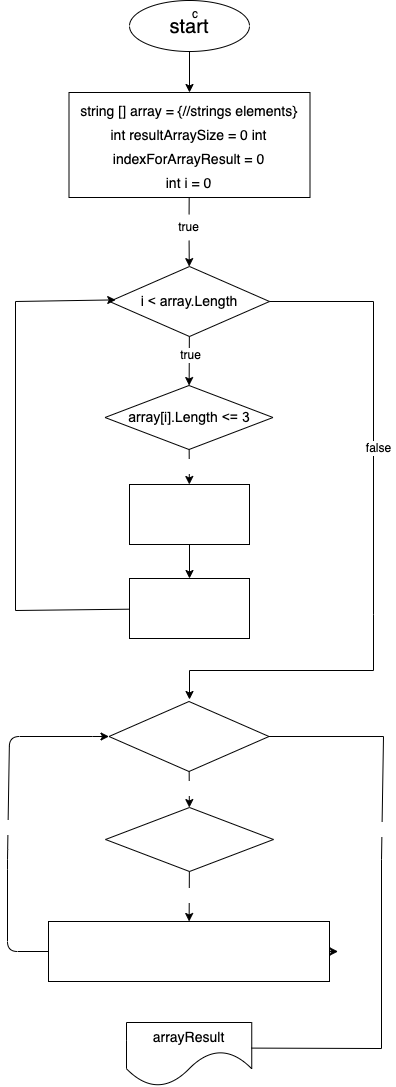

The diagram above was exported from draw.io. Its source (the exported page's mxGraphModel, read from the mxfile embedded in the PNG):
<mxGraphModel dx="965" dy="1138" grid="0" gridSize="10" guides="1" tooltips="1" connect="1" arrows="1" fold="1" page="1" pageScale="1" pageWidth="827" pageHeight="1169" background="#FFFFFF" math="0" shadow="0">
  <root>
    <mxCell id="0" />
    <mxCell id="1" parent="0" />
    <mxCell id="31" value="c" style="group;strokeColor=none;" vertex="1" connectable="0" parent="1">
      <mxGeometry x="232" y="43" width="376" height="1086" as="geometry" />
    </mxCell>
    <mxCell id="32" value="&lt;font color=&quot;#000000&quot; style=&quot;font-size: 20px;&quot;&gt;start&lt;/font&gt;" style="ellipse;whiteSpace=wrap;html=1;fillColor=none;gradientColor=default;strokeColor=#000000;" vertex="1" parent="31">
      <mxGeometry x="122" width="120" height="51" as="geometry" />
    </mxCell>
    <mxCell id="33" value="&lt;font color=&quot;#000000&quot; style=&quot;font-size: 14px;&quot;&gt;&lt;span style=&quot;font-family: Helvetica; font-style: normal; font-variant-ligatures: normal; font-variant-caps: normal; font-weight: 400; letter-spacing: normal; orphans: 2; text-align: center; text-indent: 0px; text-transform: none; widows: 2; word-spacing: 0px; -webkit-text-stroke-width: 0px; text-decoration-thickness: initial; text-decoration-style: initial; text-decoration-color: initial; float: none; display: inline !important;&quot;&gt;string [] array = {//strings elements}&lt;br&gt;int resultArraySize = 0 int&lt;/span&gt;&lt;br style=&quot;border-color: rgb(0, 0, 0); font-family: Helvetica; font-style: normal; font-variant-ligatures: normal; font-variant-caps: normal; font-weight: 400; letter-spacing: normal; orphans: 2; text-align: center; text-indent: 0px; text-transform: none; widows: 2; word-spacing: 0px; -webkit-text-stroke-width: 0px; text-decoration-thickness: initial; text-decoration-style: initial; text-decoration-color: initial;&quot;&gt;&lt;span style=&quot;font-family: Helvetica; font-style: normal; font-variant-ligatures: normal; font-variant-caps: normal; font-weight: 400; letter-spacing: normal; orphans: 2; text-align: center; text-indent: 0px; text-transform: none; widows: 2; word-spacing: 0px; -webkit-text-stroke-width: 0px; text-decoration-thickness: initial; text-decoration-style: initial; text-decoration-color: initial; float: none; display: inline !important;&quot;&gt;indexForArrayResult = 0&lt;/span&gt;&lt;br style=&quot;border-color: rgb(0, 0, 0); font-family: Helvetica; font-style: normal; font-variant-ligatures: normal; font-variant-caps: normal; font-weight: 400; letter-spacing: normal; orphans: 2; text-align: center; text-indent: 0px; text-transform: none; widows: 2; word-spacing: 0px; -webkit-text-stroke-width: 0px; text-decoration-thickness: initial; text-decoration-style: initial; text-decoration-color: initial;&quot;&gt;&lt;span style=&quot;font-family: Helvetica; font-style: normal; font-variant-ligatures: normal; font-variant-caps: normal; font-weight: 400; letter-spacing: normal; orphans: 2; text-align: center; text-indent: 0px; text-transform: none; widows: 2; word-spacing: 0px; -webkit-text-stroke-width: 0px; text-decoration-thickness: initial; text-decoration-style: initial; text-decoration-color: initial; float: none; display: inline !important;&quot;&gt;int i = 0&lt;/span&gt;&lt;/font&gt;" style="rounded=0;whiteSpace=wrap;html=1;fontSize=20;fillColor=none;gradientColor=default;strokeColor=#000000;" vertex="1" parent="31">
      <mxGeometry x="61.5" y="92" width="241" height="105" as="geometry" />
    </mxCell>
    <mxCell id="34" value="" style="edgeStyle=none;html=1;strokeColor=#000000;" edge="1" parent="31" source="32" target="33">
      <mxGeometry relative="1" as="geometry" />
    </mxCell>
    <mxCell id="35" value="&lt;span style=&quot;font-family: &amp;quot;YS Text&amp;quot;, arial, helvetica, sans-serif; text-align: start;&quot;&gt;&lt;font color=&quot;#000000&quot; style=&quot;font-size: 14px;&quot;&gt;i &amp;lt; array.Length&lt;/font&gt;&lt;/span&gt;" style="rhombus;whiteSpace=wrap;html=1;fontSize=14;fillColor=#FFFFFF;strokeColor=#000000;" vertex="1" parent="31">
      <mxGeometry x="102" y="266" width="160" height="70" as="geometry" />
    </mxCell>
    <mxCell id="36" value="&lt;span style=&quot;font-family: &amp;quot;YS Text&amp;quot;, arial, helvetica, sans-serif; text-align: start;&quot;&gt;&lt;font color=&quot;#000000&quot; style=&quot;font-size: 14px;&quot;&gt;array[i].Length &amp;lt;= 3&lt;/font&gt;&lt;/span&gt;" style="rhombus;whiteSpace=wrap;html=1;fontSize=14;labelBackgroundColor=none;fontColor=#FFFFFF;strokeColor=#000000;fillColor=none;" vertex="1" parent="31">
      <mxGeometry x="97.5" y="385" width="168" height="64" as="geometry" />
    </mxCell>
    <mxCell id="37" value="" style="edgeStyle=none;html=1;fontSize=14;fontColor=#FFFFFF;strokeColor=#000000;" edge="1" parent="31" source="35" target="36">
      <mxGeometry relative="1" as="geometry" />
    </mxCell>
    <mxCell id="38" value="&lt;font style=&quot;background-color: rgb(255, 255, 255);&quot; color=&quot;#000000&quot;&gt;true&lt;/font&gt;" style="edgeLabel;html=1;align=center;verticalAlign=middle;resizable=0;points=[];fontSize=12;fontColor=#FFFFFF;" vertex="1" connectable="0" parent="37">
      <mxGeometry x="-0.0625" y="7" relative="1" as="geometry">
        <mxPoint x="-7" y="-5" as="offset" />
      </mxGeometry>
    </mxCell>
    <mxCell id="39" value="&lt;span style=&quot;font-family: &amp;quot;YS Text&amp;quot;, arial, helvetica, sans-serif; font-style: normal; font-variant-ligatures: normal; font-variant-caps: normal; font-weight: 400; letter-spacing: normal; orphans: 2; text-align: start; text-indent: 0px; text-transform: none; widows: 2; word-spacing: 0px; -webkit-text-stroke-width: 0px; text-decoration-thickness: initial; text-decoration-style: initial; text-decoration-color: initial; float: none; display: inline !important;&quot;&gt;&lt;font style=&quot;font-size: 14px;&quot;&gt;resultArraySize++&lt;/font&gt;&lt;/span&gt;" style="rounded=0;whiteSpace=wrap;html=1;labelBackgroundColor=none;fontSize=14;fontColor=#FFFFFF;" vertex="1" parent="31">
      <mxGeometry x="122" y="484" width="120" height="60" as="geometry" />
    </mxCell>
    <mxCell id="40" value="true" style="edgeStyle=none;html=1;fontSize=12;fontColor=#FFFFFF;" edge="1" parent="31" source="36" target="39">
      <mxGeometry relative="1" as="geometry" />
    </mxCell>
    <mxCell id="41" style="edgeStyle=none;html=1;fontSize=12;fontColor=#FFFFFF;entryX=0.039;entryY=0.477;entryDx=0;entryDy=0;entryPerimeter=0;strokeColor=#000000;rounded=0;" edge="1" parent="31" source="42" target="35">
      <mxGeometry relative="1" as="geometry">
        <mxPoint x="8" y="301" as="targetPoint" />
        <Array as="points">
          <mxPoint x="8" y="610" />
          <mxPoint x="8" y="301" />
        </Array>
      </mxGeometry>
    </mxCell>
    <mxCell id="42" value="&lt;span style=&quot;font-family: &amp;quot;YS Text&amp;quot;, arial, helvetica, sans-serif; text-align: start;&quot;&gt;&lt;font style=&quot;font-size: 14px;&quot;&gt;index += 1&lt;/font&gt;&lt;/span&gt;" style="rounded=0;whiteSpace=wrap;html=1;labelBackgroundColor=none;fontSize=14;fontColor=#FFFFFF;" vertex="1" parent="31">
      <mxGeometry x="122" y="578" width="120" height="60" as="geometry" />
    </mxCell>
    <mxCell id="43" value="" style="edgeStyle=none;html=1;fontSize=12;fontColor=#FFFFFF;" edge="1" parent="31" source="39" target="42">
      <mxGeometry relative="1" as="geometry" />
    </mxCell>
    <mxCell id="44" value="" style="edgeStyle=none;html=1;fontSize=14;endArrow=none;strokeColor=#000000;" edge="1" parent="31" source="33" target="45">
      <mxGeometry relative="1" as="geometry">
        <mxPoint x="182" y="197" as="sourcePoint" />
        <mxPoint x="182" y="262" as="targetPoint" />
      </mxGeometry>
    </mxCell>
    <mxCell id="45" value="&lt;font color=&quot;#000000&quot;&gt;true&lt;/font&gt;" style="text;html=1;align=center;verticalAlign=middle;resizable=0;points=[];autosize=1;strokeColor=none;fillColor=none;fontSize=12;fontColor=#FFFFFF;" vertex="1" parent="31">
      <mxGeometry x="162" y="214" width="39" height="26" as="geometry" />
    </mxCell>
    <mxCell id="46" value="" style="edgeStyle=none;html=1;fontSize=14;startArrow=none;strokeColor=#000000;" edge="1" parent="31" source="45" target="35">
      <mxGeometry relative="1" as="geometry" />
    </mxCell>
    <mxCell id="47" value="" style="edgeStyle=none;html=1;fontSize=12;fontColor=#FFFFFF;exitX=1;exitY=0.5;exitDx=0;exitDy=0;strokeColor=#000000;rounded=0;" edge="1" parent="31" source="35">
      <mxGeometry x="0.0002" relative="1" as="geometry">
        <mxPoint x="182" y="699" as="targetPoint" />
        <mxPoint x="330" y="361" as="sourcePoint" />
        <Array as="points">
          <mxPoint x="366" y="301" />
          <mxPoint x="366" y="614" />
          <mxPoint x="366" y="670" />
          <mxPoint x="182" y="670" />
        </Array>
        <mxPoint as="offset" />
      </mxGeometry>
    </mxCell>
    <mxCell id="48" value="&lt;font style=&quot;background-color: rgb(255, 255, 255);&quot; color=&quot;#000000&quot;&gt;false&lt;/font&gt;" style="edgeLabel;html=1;align=center;verticalAlign=middle;resizable=0;points=[];fontSize=12;fontColor=#FFFFFF;" vertex="1" connectable="0" parent="47">
      <mxGeometry x="-0.2716" y="4" relative="1" as="geometry">
        <mxPoint as="offset" />
      </mxGeometry>
    </mxCell>
    <mxCell id="49" value="&lt;span style=&quot;font-family: &amp;quot;YS Text&amp;quot;, arial, helvetica, sans-serif; text-align: start;&quot;&gt;&lt;font style=&quot;font-size: 14px;&quot; color=&quot;#ffffff&quot;&gt;i &amp;lt; array.Length&lt;/font&gt;&lt;/span&gt;" style="rhombus;whiteSpace=wrap;html=1;fontSize=14;" vertex="1" parent="31">
      <mxGeometry x="101.5" y="701" width="160" height="70" as="geometry" />
    </mxCell>
    <mxCell id="50" value="&lt;span style=&quot;font-family: &amp;quot;YS Text&amp;quot;, arial, helvetica, sans-serif; text-align: start;&quot;&gt;&lt;font style=&quot;font-size: 14px;&quot;&gt;array[i].Length &amp;lt;= 3&lt;/font&gt;&lt;/span&gt;" style="rhombus;whiteSpace=wrap;html=1;fontSize=14;labelBackgroundColor=none;fontColor=#FFFFFF;" vertex="1" parent="31">
      <mxGeometry x="98" y="807" width="168" height="64" as="geometry" />
    </mxCell>
    <mxCell id="51" value="true" style="edgeStyle=none;html=1;fontSize=12;fontColor=#FFFFFF;" edge="1" parent="31" source="49" target="50">
      <mxGeometry relative="1" as="geometry" />
    </mxCell>
    <mxCell id="52" value="&lt;span style=&quot;font-family: &amp;quot;YS Text&amp;quot;, arial, helvetica, sans-serif; text-align: start;&quot;&gt;&lt;font style=&quot;font-size: 14px;&quot;&gt;arrayResult[indexForResultArray] = array[i] &lt;br&gt;indexForResultArray++&lt;/font&gt;&lt;/span&gt;" style="rounded=0;whiteSpace=wrap;html=1;labelBackgroundColor=none;fontSize=14;fontColor=#FFFFFF;" vertex="1" parent="31">
      <mxGeometry x="41" y="921" width="281" height="60" as="geometry" />
    </mxCell>
    <mxCell id="53" value="" style="edgeStyle=none;html=1;fontSize=12;fontColor=#FFFFFF;" edge="1" parent="31" source="50" target="52">
      <mxGeometry relative="1" as="geometry" />
    </mxCell>
    <mxCell id="54" value="true" style="edgeLabel;html=1;align=center;verticalAlign=middle;resizable=0;points=[];fontSize=12;fontColor=#FFFFFF;" vertex="1" connectable="0" parent="53">
      <mxGeometry x="-0.1111" y="1" relative="1" as="geometry">
        <mxPoint as="offset" />
      </mxGeometry>
    </mxCell>
    <mxCell id="55" style="edgeStyle=none;html=1;fontSize=12;fontColor=#FFFFFF;exitX=0;exitY=0.5;exitDx=0;exitDy=0;entryX=0;entryY=0.5;entryDx=0;entryDy=0;" edge="1" parent="31" source="52" target="49">
      <mxGeometry relative="1" as="geometry">
        <mxPoint x="103" y="738" as="targetPoint" />
        <mxPoint x="69" y="951" as="sourcePoint" />
        <Array as="points">
          <mxPoint y="951" />
          <mxPoint y="859" />
          <mxPoint x="2" y="736" />
          <mxPoint x="95" y="736" />
        </Array>
      </mxGeometry>
    </mxCell>
    <mxCell id="56" value="true" style="edgeLabel;html=1;align=center;verticalAlign=middle;resizable=0;points=[];fontSize=12;fontColor=#FFFFFF;" vertex="1" connectable="0" parent="55">
      <mxGeometry x="-0.061" y="2" relative="1" as="geometry">
        <mxPoint x="5" y="1" as="offset" />
      </mxGeometry>
    </mxCell>
    <mxCell id="57" style="edgeStyle=none;html=1;fontSize=12;fontColor=#FFFFFF;endArrow=none;endFill=0;entryX=1;entryY=0.5;entryDx=0;entryDy=0;exitX=0.998;exitY=0.4;exitDx=0;exitDy=0;exitPerimeter=0;strokeColor=#000000;rounded=0;" edge="1" parent="31" target="49" source="59">
      <mxGeometry relative="1" as="geometry">
        <mxPoint x="296.24349933891574" y="734.9972190392243" as="targetPoint" />
        <mxPoint x="219" y="1048.01" as="sourcePoint" />
        <Array as="points">
          <mxPoint x="374" y="1048.01" />
          <mxPoint x="374" y="859.01" />
          <mxPoint x="376" y="736.01" />
        </Array>
      </mxGeometry>
    </mxCell>
    <mxCell id="58" value="false" style="edgeLabel;html=1;align=center;verticalAlign=middle;resizable=0;points=[];fontSize=12;fontColor=#FFFFFF;" vertex="1" connectable="0" parent="57">
      <mxGeometry x="0.2603" relative="1" as="geometry">
        <mxPoint as="offset" />
      </mxGeometry>
    </mxCell>
    <mxCell id="59" value="&lt;span style=&quot;font-family: Helvetica; font-style: normal; font-variant-ligatures: normal; font-variant-caps: normal; font-weight: 400; letter-spacing: normal; orphans: 2; text-align: center; text-indent: 0px; text-transform: none; widows: 2; word-spacing: 0px; -webkit-text-stroke-width: 0px; text-decoration-thickness: initial; text-decoration-style: initial; text-decoration-color: initial; float: none; display: inline !important;&quot;&gt;&lt;font color=&quot;#000000&quot; style=&quot;font-size: 14px;&quot;&gt;arrayResult&lt;/font&gt;&lt;/span&gt;" style="shape=document;whiteSpace=wrap;html=1;boundedLbl=1;labelBackgroundColor=none;fontSize=12;fontColor=#FFFFFF;size=0.5534290271132369;fillColor=none;strokeColor=#000000;" vertex="1" parent="31">
      <mxGeometry x="119" y="1022" width="125.25" height="64" as="geometry" />
    </mxCell>
    <mxCell id="60" style="edgeStyle=none;html=1;strokeColor=#000000;fontSize=14;fontColor=#FFFFFF;" edge="1" parent="1" source="52">
      <mxGeometry relative="1" as="geometry">
        <mxPoint x="562.5833333333334" y="994" as="targetPoint" />
      </mxGeometry>
    </mxCell>
  </root>
</mxGraphModel>